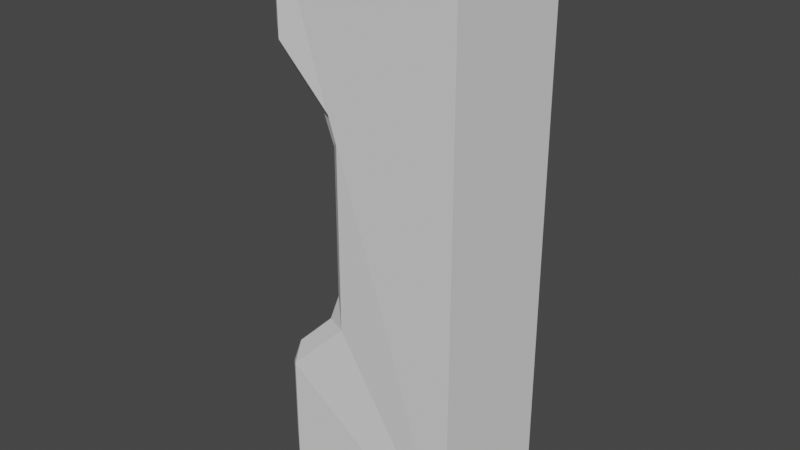 # Source: wallcorner.blend  (saved by Blender 3.0.42; exported with 4.5.12 LTS)
import bpy
from mathutils import Matrix  # noqa: F401  (used for matrix-valued properties, if any)

bpy.ops.wm.read_factory_settings(use_empty=True)
scene = bpy.context.scene
scene.name = 'Scene'

# ---- collections
col_collection = bpy.data.collections.new('Collection'); scene.collection.children.link(col_collection)

# ---- world
world_world = bpy.data.worlds.new('World'); scene.world = world_world
world_world.use_nodes = True; world_world.node_tree.nodes.clear()
_N = world_world.node_tree.nodes; _L = world_world.node_tree.links
n0 = _N.new('ShaderNodeOutputWorld'); n0.name = 'World Output'; n0.location = (300, 300)
n1 = _N.new('ShaderNodeBackground'); n1.name = 'Background'; n1.location = (10, 300)
n1.inputs[0].default_value = (0.05088, 0.05088, 0.05088, 1.0)
_L.new(n1.outputs[0], n0.inputs[0])
n0.is_active_output = True
world_world.color = (0.05088, 0.05088, 0.05088)
world_world.use_sun_shadow = False
world_world.sun_shadow_jitter_overblur = 0.0

# ---- meshes
me_cube_038 = bpy.data.meshes.new('Cube.038')
me_cube_038.from_pydata([(-1.556, -4.574, -4.07), (-1.556, -4.574, 4.07), (1.494, -4.574, -4.07), (1.494, -4.574, 4.07), (-0.8308, -0.5116, -3.813), (-1.108, -0.769, -4.07), (-0.8308, -0.5116, 3.813), (-1.108, -0.769, 4.07), (0.7686, -0.5116, -3.813), (1.046, -0.769, -4.07), (0.7686, -0.5116, 3.813), (1.046, -0.769, 4.07), (-1.108, -1.955, -1.48), (-0.8308, -1.698, -1.097), (-0.8308, -1.495, -1.512), (-1.108, -1.955, 1.48), (-0.8308, -1.495, 1.512), (-0.8308, -1.698, 1.097), (-1.108, -0.769, 2.403), (-0.8308, -0.5116, 2.535), (-0.8308, -0.7147, 2.12), (-1.108, -0.769, -2.403), (-0.8308, -0.7147, -2.12), (-0.8308, -0.5116, -2.535), (0.7686, -1.495, -1.512), (0.7686, -1.698, -1.097), (1.046, -1.955, -1.48), (0.7686, -1.698, 1.097), (0.7686, -1.495, 1.512), (1.046, -1.955, 1.48), (1.046, -0.769, -2.403), (0.7686, -0.5116, -2.535), (0.7686, -0.7147, -2.12), (0.7686, -0.7147, 2.12), (0.7686, -0.5116, 2.535), (1.046, -0.769, 2.403), (-0.03114, -4.574, -4.07), (-0.03114, -4.574, 4.07), (-0.03114, -1.698, -1.097), (-0.03114, -1.495, -1.512), (-0.03114, -0.5116, 2.535), (-0.03114, -0.7147, 2.12), (-0.03114, -0.7147, -2.12), (-0.03114, -0.5116, -2.535), (-0.03114, -0.5116, -3.813), (-0.03114, -0.769, -4.07), (-0.03114, -0.769, 4.07), (-0.03114, -0.5116, 3.813), (-0.03114, -1.495, 1.512), (-0.03114, -1.698, 1.097)], [], [(44, 4, 23, 43), (37, 36, 2, 3), (49, 27, 25, 38), (47, 10, 34, 40), (46, 7, 1, 37), (35, 11, 3, 2, 9, 30, 26, 29), (5, 0, 1, 7, 18, 15, 12, 21), (42, 39, 24, 32), (48, 16, 20, 41), (12, 13, 14), (15, 16, 17), (18, 19, 20), (21, 22, 23), (24, 25, 26), (27, 28, 29), (30, 31, 32), (33, 34, 35), (12, 15, 17, 13), (6, 19, 18, 7), (5, 21, 23, 4), (38, 25, 24, 39), (25, 27, 29, 26), (8, 31, 30, 9), (28, 33, 35, 29), (11, 35, 34, 10), (40, 34, 33, 41), (42, 32, 31, 43), (44, 8, 9, 45), (26, 30, 32, 24), (46, 11, 10, 47), (48, 28, 27, 49), (14, 22, 21, 12), (15, 18, 20, 16), (36, 0, 5, 45), (2, 36, 45, 9), (16, 48, 49, 17), (7, 46, 47, 6), (4, 44, 45, 5), (22, 42, 43, 23), (19, 40, 41, 20), (13, 38, 39, 14), (28, 48, 41, 33), (22, 14, 39, 42), (11, 46, 37, 3), (6, 47, 40, 19), (17, 49, 38, 13), (1, 0, 36, 37), (8, 44, 43, 31)])
_uv = me_cube_038.uv_layers.new(name='UVMap')
_uv.uv.foreach_set('vector', [0.5006, 0.5158, 0.1696, 0.5158, 0.1696, 0.5943, 0.5006, 0.5943, 0.6141, 0.875, 0.4743, 0.875, 0.4743, 0.75, 0.6141, 0.75, 0.2381, 0.75, 0.2381, 0.6472, 0.1369, 0.6472, 0.1369, 0.75, 0.5006, 0.9842, 0.8315, 0.9842, 0.8315, 0.9057, 0.5006, 0.9057, 0.2493, 0.4305, 0.1815, 0.4302, 0.1815, 0.1475, 0.2493, 0.1475, 0.5855, 0.5329, 0.6141, 0.5329, 0.6141, 0.75, 0.4743, 0.75, 0.4743, 0.5329, 0.5029, 0.5329, 0.5188, 0.6049, 0.5696, 0.6049, 0.4743, 0.3505, 0.4743, 1.0, 0.6141, 1.0, 0.6141, 0.3505, 0.5855, 0.3505, 0.5696, 0.5658, 0.5188, 0.5658, 0.5029, 0.3505, 0.07504, 0.75, 0.1147, 0.75, 0.1147, 0.6472, 0.07504, 0.6472, 0.2603, 0.75, 0.2603, 0.8528, 0.3, 0.8528, 0.3, 0.75, 0.5188, 0.5658, 0.5254, 0.5191, 0.5182, 0.4822, 0.5696, 0.5658, 0.5702, 0.4822, 0.563, 0.5191, 0.5855, 0.3505, 0.5877, 0.3038, 0.5806, 0.3407, 0.5029, 0.3505, 0.5078, 0.3407, 0.5007, 0.3038, 0.5182, 0.577, 0.5254, 0.5893, 0.5209, 0.5893, 0.563, 0.5893, 0.5702, 0.577, 0.5675, 0.5893, 0.5029, 0.5329, 0.5007, 0.5173, 0.5078, 0.5296, 0.5806, 0.5296, 0.5877, 0.5173, 0.582, 0.5233, 0.5188, 0.5658, 0.5696, 0.5658, 0.563, 0.5191, 0.5254, 0.5191, 0.6097, 0.3038, 0.5877, 0.3038, 0.5855, 0.3505, 0.6141, 0.3505, 0.4743, 0.3505, 0.5029, 0.3505, 0.5007, 0.3038, 0.4787, 0.3038, 0.1369, 0.75, 0.1369, 0.6472, 0.1147, 0.6472, 0.1147, 0.75, 0.5254, 0.5893, 0.563, 0.5893, 0.5696, 0.6049, 0.5188, 0.6049, 0.4787, 0.5173, 0.5007, 0.5173, 0.5029, 0.5329, 0.4743, 0.5329, 0.5702, 0.577, 0.5806, 0.5296, 0.5855, 0.5329, 0.5696, 0.6049, 0.6141, 0.5329, 0.5855, 0.5329, 0.5877, 0.5173, 0.6097, 0.5173, 0.5006, 0.9057, 0.8315, 0.9057, 0.8315, 0.8899, 0.5006, 0.8899, 0.5006, 0.6101, 0.8315, 0.6101, 0.8315, 0.5943, 0.5006, 0.5943, 0.5006, 0.5158, 0.8315, 0.5158, 0.9462, 0.5, 0.5006, 0.5, 0.5188, 0.6049, 0.5029, 0.5329, 0.5078, 0.5296, 0.5182, 0.577, 0.5006, 1.0, 0.9462, 1.0, 0.8315, 0.9842, 0.5006, 0.9842, 0.2603, 0.75, 0.2603, 0.6472, 0.2381, 0.6472, 0.2381, 0.75, 0.5182, 0.4822, 0.5078, 0.3407, 0.5029, 0.3505, 0.5188, 0.5658, 0.5696, 0.5658, 0.5855, 0.3505, 0.5806, 0.3407, 0.5702, 0.4822, 0.7493, 0.1475, 0.6815, 0.1475, 0.6815, 0.4302, 0.7493, 0.4305, 0.8171, 0.1475, 0.7493, 0.1475, 0.7493, 0.4305, 0.8171, 0.4309, 0.2603, 0.8528, 0.2603, 0.75, 0.2381, 0.75, 0.2381, 0.8528, 0.0549, 1.0, 0.5006, 1.0, 0.5006, 0.9842, 0.1696, 0.9842, 0.1696, 0.5158, 0.5006, 0.5158, 0.5006, 0.5, 0.0549, 0.5, 0.1696, 0.6101, 0.5006, 0.6101, 0.5006, 0.5943, 0.1696, 0.5943, 0.1696, 0.9057, 0.5006, 0.9057, 0.5006, 0.8899, 0.1696, 0.8899, 0.1369, 0.8528, 0.1369, 0.75, 0.1147, 0.75, 0.1147, 0.8528, 0.2603, 0.6472, 0.2603, 0.75, 0.3, 0.75, 0.3, 0.6472, 0.07504, 0.8528, 0.1147, 0.8528, 0.1147, 0.75, 0.07504, 0.75, 0.3171, 0.4309, 0.2493, 0.4305, 0.2493, 0.1475, 0.3171, 0.1475, 0.1696, 0.9842, 0.5006, 0.9842, 0.5006, 0.9057, 0.1696, 0.9057, 0.2381, 0.8528, 0.2381, 0.75, 0.1369, 0.75, 0.1369, 0.8528, 0.6141, 1.0, 0.4743, 1.0, 0.4743, 0.875, 0.6141, 0.875, 0.8315, 0.5158, 0.5006, 0.5158, 0.5006, 0.5943, 0.8315, 0.5943])
me_cube_038.use_remesh_fix_poles = True
me_cube_038.use_remesh_preserve_attributes = False
me_cube_038.update()

# ---- objects
ob_cube_028 = bpy.data.objects.new('Cube.028', me_cube_038)

# ---- transforms, parenting, visibility, modifiers, constraints
ob_cube_028.location = (-0.6915, -0.04015, 1.547)
ob_cube_028.rotation_euler = (0.0, -0.0, 1.571)
ob_cube_028.scale = (0.235, 0.2869, 0.3685)

# ---- collection membership
col_collection.objects.link(ob_cube_028)

# ---- scene / render settings (as saved in the file)
scene.frame_start = 1; scene.frame_end = 250; scene.frame_set(1)
scene.render.engine = 'BLENDER_EEVEE_NEXT'
scene.cycles.sampling_pattern = 'TABULATED_SOBOL'
scene.cycles.use_light_tree = False
scene.view_settings.view_transform = 'Filmic'
bpy.context.view_layer.update()

# ---- added for rendering (the .blend has no active camera and no usable light): camera, sun
cam_auto = bpy.data.cameras.new('AutoCamera')
cam_auto.lens = 50.0
cam_auto.sensor_width = 36.0
cam_auto.clip_end = 1000.0
ob_auto_camera = bpy.data.objects.new('AutoCamera', cam_auto)
scene.collection.objects.link(ob_auto_camera)
ob_auto_camera.location = (3.08854, -3.70823, 3.98765)
ob_auto_camera.rotation_euler = (1.09748, -7.21219e-08, 0.694738)
scene.camera = ob_auto_camera
light_auto_sun = bpy.data.lights.new('AutoSun', 'SUN')
light_auto_sun.energy = 3.0
light_auto_sun.angle = 0.0523599
ob_auto_sun = bpy.data.objects.new('AutoSun', light_auto_sun)
scene.collection.objects.link(ob_auto_sun)
ob_auto_sun.rotation_euler = (0.872665, 0.174533, 0.523599)
bpy.context.view_layer.update()

